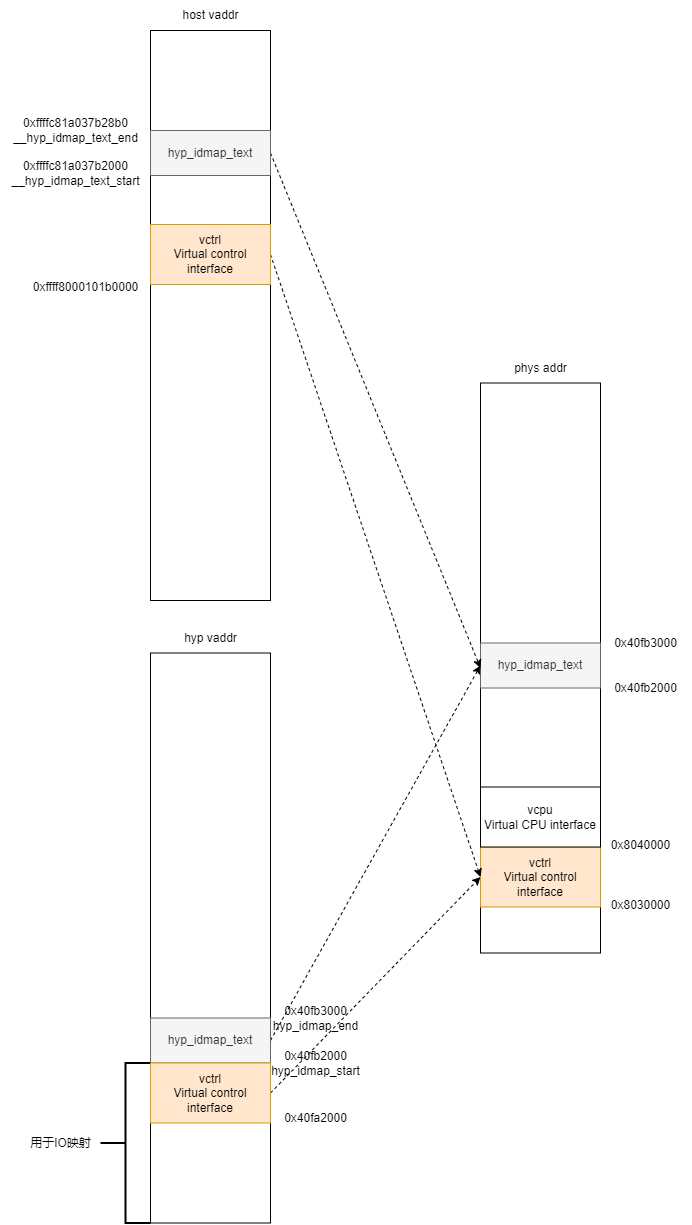

The diagram above was exported from draw.io. Its source (the exported page's mxGraphModel, read from the mxfile embedded in the PNG):
<mxGraphModel dx="-2762" dy="819" grid="1" gridSize="10" guides="1" tooltips="1" connect="1" arrows="1" fold="1" page="1" pageScale="1" pageWidth="827" pageHeight="1169" math="0" shadow="0">
  <root>
    <mxCell id="0" />
    <mxCell id="1" parent="0" />
    <mxCell id="FnLVETc7QkmGCUdfSPux-1" value="" style="rounded=0;whiteSpace=wrap;html=1;" parent="1" vertex="1">
      <mxGeometry x="3510" y="1180" width="120" height="570" as="geometry" />
    </mxCell>
    <mxCell id="FnLVETc7QkmGCUdfSPux-2" value="host vaddr" style="text;html=1;align=center;verticalAlign=middle;resizable=0;points=[];autosize=1;strokeColor=none;fillColor=none;" parent="1" vertex="1">
      <mxGeometry x="3530" y="1150" width="80" height="30" as="geometry" />
    </mxCell>
    <mxCell id="FnLVETc7QkmGCUdfSPux-3" value="0xffffc81a037b2000&lt;br&gt;__hyp_idmap_text_start" style="text;html=1;align=center;verticalAlign=middle;resizable=0;points=[];autosize=1;strokeColor=none;fillColor=none;" parent="1" vertex="1">
      <mxGeometry x="3360" y="1303" width="150" height="40" as="geometry" />
    </mxCell>
    <mxCell id="FnLVETc7QkmGCUdfSPux-4" value="" style="rounded=0;whiteSpace=wrap;html=1;" parent="1" vertex="1">
      <mxGeometry x="3840" y="1532.5" width="120" height="570" as="geometry" />
    </mxCell>
    <mxCell id="FnLVETc7QkmGCUdfSPux-5" value="phys addr" style="text;html=1;align=center;verticalAlign=middle;resizable=0;points=[];autosize=1;strokeColor=none;fillColor=none;" parent="1" vertex="1">
      <mxGeometry x="3860" y="1502.5" width="80" height="30" as="geometry" />
    </mxCell>
    <mxCell id="FnLVETc7QkmGCUdfSPux-6" value="vctrl&lt;br&gt;Virtual control interface" style="rounded=0;whiteSpace=wrap;html=1;fillColor=#ffe6cc;strokeColor=#d79b00;" parent="1" vertex="1">
      <mxGeometry x="3840" y="1996.5" width="120" height="60" as="geometry" />
    </mxCell>
    <mxCell id="FnLVETc7QkmGCUdfSPux-7" value="0x8030000" style="text;html=1;align=center;verticalAlign=middle;resizable=0;points=[];autosize=1;strokeColor=none;fillColor=none;" parent="1" vertex="1">
      <mxGeometry x="3960" y="2039.5" width="80" height="30" as="geometry" />
    </mxCell>
    <mxCell id="FnLVETc7QkmGCUdfSPux-8" value="vcpu&lt;br&gt;Virtual CPU interface" style="rounded=0;whiteSpace=wrap;html=1;" parent="1" vertex="1">
      <mxGeometry x="3840" y="1936.5" width="120" height="60" as="geometry" />
    </mxCell>
    <mxCell id="FnLVETc7QkmGCUdfSPux-9" value="0x8040000" style="text;html=1;align=center;verticalAlign=middle;resizable=0;points=[];autosize=1;strokeColor=none;fillColor=none;" parent="1" vertex="1">
      <mxGeometry x="3960" y="1979.5" width="80" height="30" as="geometry" />
    </mxCell>
    <mxCell id="FnLVETc7QkmGCUdfSPux-10" value="hyp_idmap_text" style="rounded=0;whiteSpace=wrap;html=1;fillColor=#f5f5f5;fontColor=#333333;strokeColor=#666666;" parent="1" vertex="1">
      <mxGeometry x="3840" y="1792.5" width="120" height="45" as="geometry" />
    </mxCell>
    <mxCell id="FnLVETc7QkmGCUdfSPux-11" value="0x40fb2000" style="text;html=1;align=center;verticalAlign=middle;resizable=0;points=[];autosize=1;strokeColor=none;fillColor=none;" parent="1" vertex="1">
      <mxGeometry x="3960" y="1822.5" width="90" height="30" as="geometry" />
    </mxCell>
    <mxCell id="FnLVETc7QkmGCUdfSPux-12" value="0x40fb3000" style="text;html=1;align=center;verticalAlign=middle;resizable=0;points=[];autosize=1;strokeColor=none;fillColor=none;" parent="1" vertex="1">
      <mxGeometry x="3960" y="1777.5" width="90" height="30" as="geometry" />
    </mxCell>
    <mxCell id="FnLVETc7QkmGCUdfSPux-13" value="" style="rounded=0;whiteSpace=wrap;html=1;" parent="1" vertex="1">
      <mxGeometry x="3510" y="1802.5" width="120" height="570" as="geometry" />
    </mxCell>
    <mxCell id="FnLVETc7QkmGCUdfSPux-14" value="hyp vaddr" style="text;html=1;align=center;verticalAlign=middle;resizable=0;points=[];autosize=1;strokeColor=none;fillColor=none;" parent="1" vertex="1">
      <mxGeometry x="3530" y="1772.5" width="80" height="30" as="geometry" />
    </mxCell>
    <mxCell id="FnLVETc7QkmGCUdfSPux-15" style="rounded=0;orthogonalLoop=1;jettySize=auto;html=1;entryX=0;entryY=0.5;entryDx=0;entryDy=0;exitX=1;exitY=0.5;exitDx=0;exitDy=0;dashed=1;" parent="1" source="FnLVETc7QkmGCUdfSPux-16" target="FnLVETc7QkmGCUdfSPux-4" edge="1">
      <mxGeometry relative="1" as="geometry" />
    </mxCell>
    <mxCell id="FnLVETc7QkmGCUdfSPux-16" value="hyp_idmap_text" style="rounded=0;whiteSpace=wrap;html=1;fillColor=#f5f5f5;fontColor=#333333;strokeColor=#666666;" parent="1" vertex="1">
      <mxGeometry x="3510" y="1280" width="120" height="45" as="geometry" />
    </mxCell>
    <mxCell id="FnLVETc7QkmGCUdfSPux-17" value="0xffffc81a037b28b0&lt;br&gt;__hyp_idmap_text_end" style="text;html=1;align=center;verticalAlign=middle;resizable=0;points=[];autosize=1;strokeColor=none;fillColor=none;" parent="1" vertex="1">
      <mxGeometry x="3360" y="1260" width="150" height="40" as="geometry" />
    </mxCell>
    <mxCell id="FnLVETc7QkmGCUdfSPux-18" style="rounded=0;orthogonalLoop=1;jettySize=auto;html=1;entryX=0;entryY=0.5;entryDx=0;entryDy=0;exitX=1;exitY=0.5;exitDx=0;exitDy=0;dashed=1;" parent="1" source="FnLVETc7QkmGCUdfSPux-19" target="FnLVETc7QkmGCUdfSPux-10" edge="1">
      <mxGeometry relative="1" as="geometry" />
    </mxCell>
    <mxCell id="FnLVETc7QkmGCUdfSPux-19" value="hyp_idmap_text" style="rounded=0;whiteSpace=wrap;html=1;fillColor=#f5f5f5;fontColor=#333333;strokeColor=#666666;" parent="1" vertex="1">
      <mxGeometry x="3510" y="2167.5" width="120" height="45" as="geometry" />
    </mxCell>
    <mxCell id="FnLVETc7QkmGCUdfSPux-20" value="0x40fb2000&lt;br&gt;hyp_idmap_start" style="text;html=1;align=center;verticalAlign=middle;resizable=0;points=[];autosize=1;strokeColor=none;fillColor=none;" parent="1" vertex="1">
      <mxGeometry x="3620" y="2192.5" width="110" height="40" as="geometry" />
    </mxCell>
    <mxCell id="FnLVETc7QkmGCUdfSPux-21" value="0x40fb3000&lt;br&gt;hyp_idmap_end" style="text;html=1;align=center;verticalAlign=middle;resizable=0;points=[];autosize=1;strokeColor=none;fillColor=none;" parent="1" vertex="1">
      <mxGeometry x="3620" y="2147.5" width="110" height="40" as="geometry" />
    </mxCell>
    <mxCell id="FnLVETc7QkmGCUdfSPux-22" value="" style="strokeWidth=2;html=1;shape=mxgraph.flowchart.annotation_2;align=left;labelPosition=right;pointerEvents=1;" parent="1" vertex="1">
      <mxGeometry x="3460" y="2212.5" width="50" height="160" as="geometry" />
    </mxCell>
    <mxCell id="FnLVETc7QkmGCUdfSPux-23" value="用于IO映射" style="text;html=1;align=center;verticalAlign=middle;resizable=0;points=[];autosize=1;strokeColor=none;fillColor=none;" parent="1" vertex="1">
      <mxGeometry x="3380" y="2277.5" width="80" height="30" as="geometry" />
    </mxCell>
    <mxCell id="FnLVETc7QkmGCUdfSPux-24" style="rounded=0;orthogonalLoop=1;jettySize=auto;html=1;entryX=0;entryY=0.5;entryDx=0;entryDy=0;dashed=1;exitX=1;exitY=0.5;exitDx=0;exitDy=0;" parent="1" source="FnLVETc7QkmGCUdfSPux-25" target="FnLVETc7QkmGCUdfSPux-6" edge="1">
      <mxGeometry relative="1" as="geometry" />
    </mxCell>
    <mxCell id="FnLVETc7QkmGCUdfSPux-25" value="vctrl&lt;br&gt;Virtual control interface" style="rounded=0;whiteSpace=wrap;html=1;fillColor=#ffe6cc;strokeColor=#d79b00;" parent="1" vertex="1">
      <mxGeometry x="3510" y="2212.5" width="120" height="60" as="geometry" />
    </mxCell>
    <mxCell id="FnLVETc7QkmGCUdfSPux-26" style="rounded=0;orthogonalLoop=1;jettySize=auto;html=1;entryX=0;entryY=0.5;entryDx=0;entryDy=0;dashed=1;exitX=1;exitY=0.5;exitDx=0;exitDy=0;" parent="1" source="FnLVETc7QkmGCUdfSPux-27" target="FnLVETc7QkmGCUdfSPux-6" edge="1">
      <mxGeometry relative="1" as="geometry" />
    </mxCell>
    <mxCell id="FnLVETc7QkmGCUdfSPux-27" value="vctrl&lt;br&gt;Virtual control interface" style="rounded=0;whiteSpace=wrap;html=1;fillColor=#ffe6cc;strokeColor=#d79b00;" parent="1" vertex="1">
      <mxGeometry x="3510" y="1374" width="120" height="60" as="geometry" />
    </mxCell>
    <mxCell id="FnLVETc7QkmGCUdfSPux-28" value="0x40fa2000" style="text;html=1;align=center;verticalAlign=middle;resizable=0;points=[];autosize=1;strokeColor=none;fillColor=none;" parent="1" vertex="1">
      <mxGeometry x="3630" y="2252.5" width="90" height="30" as="geometry" />
    </mxCell>
    <mxCell id="pvLz-VAJNJnYB72Y7wLM-1" value="0xffff8000101b0000" style="text;html=1;align=center;verticalAlign=middle;resizable=0;points=[];autosize=1;strokeColor=none;fillColor=none;" vertex="1" parent="1">
      <mxGeometry x="3380" y="1421.5" width="130" height="30" as="geometry" />
    </mxCell>
  </root>
</mxGraphModel>